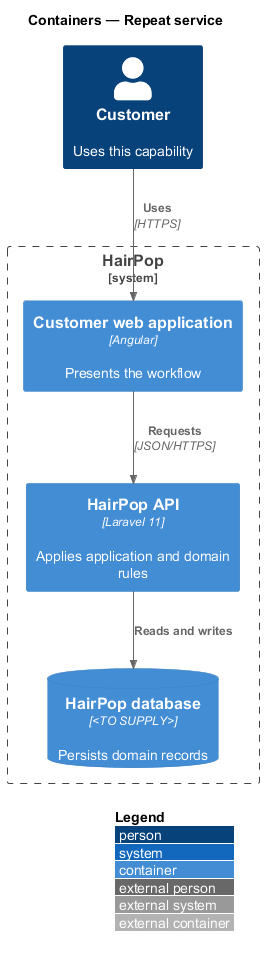

The diagram above was rendered by PlantUML. Its source (embedded in the PNG):
@startuml
!include <C4/C4_Container>
LAYOUT_WITH_LEGEND()
title Containers — Repeat service
Person(person, "Customer", "Uses this capability")
System_Boundary(hairpop, "HairPop") {
  Container(web, "Customer web application", "Angular", "Presents the workflow")
  Container(api, "HairPop API", "Laravel 11", "Applies application and domain rules")
  ContainerDb(db, "HairPop database", "<TO SUPPLY>", "Persists domain records")
}
Rel(person, web, "Uses", "HTTPS")
Rel(web, api, "Requests", "JSON/HTTPS")
Rel(api, db, "Reads and writes")
@enduml